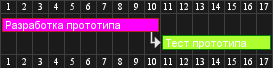

The diagram above was rendered by PlantUML. Its source (embedded in the PNG):
@startgantt
[Разработка прототипа] lasts 10 days
[Тест прототипа] lasts 7 days
[Тест прототипа] starts at [Разработка прототипа]'s end
[Разработка прототипа] is colored in Fuchsia/FireBrick
[Тест прототипа] is colored in GreenYellow/Green
@endgantt